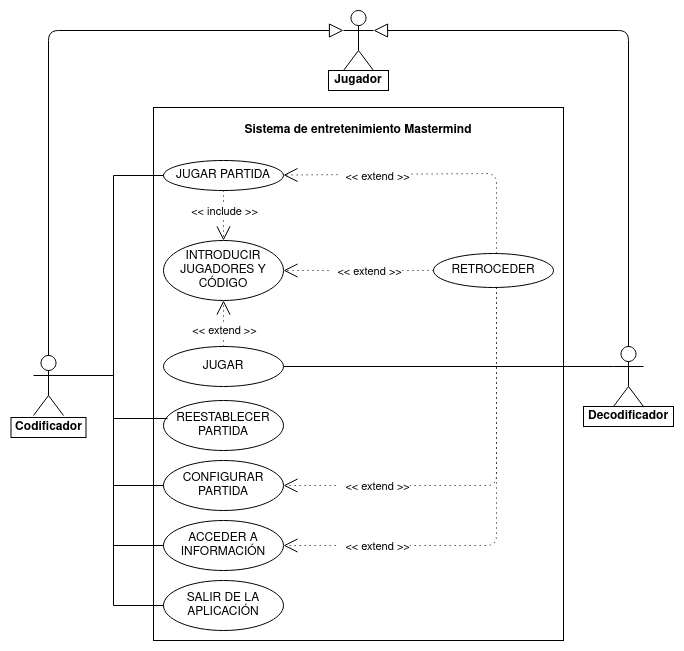

The diagram above was exported from draw.io. Its source (the exported page's mxGraphModel, read from the mxfile embedded in the PNG):
<mxGraphModel dx="1422" dy="804" grid="1" gridSize="10" guides="1" tooltips="1" connect="1" arrows="1" fold="1" page="1" pageScale="1" pageWidth="827" pageHeight="1169" math="0" shadow="0">
  <root>
    <mxCell id="0" />
    <mxCell id="1" parent="0" />
    <mxCell id="IENvMq_CdR0EoealgbJH-1" value="Actor" style="shape=umlActor;verticalLabelPosition=bottom;verticalAlign=top;html=1;outlineConnect=0;" parent="1" vertex="1">
      <mxGeometry x="340" y="10" width="30" height="60" as="geometry" />
    </mxCell>
    <mxCell id="IENvMq_CdR0EoealgbJH-4" value="" style="rounded=0;whiteSpace=wrap;html=1;" parent="1" vertex="1">
      <mxGeometry x="150" y="107" width="410" height="533" as="geometry" />
    </mxCell>
    <mxCell id="IENvMq_CdR0EoealgbJH-5" value="SALIR DE LA APLICACIÓN" style="ellipse;whiteSpace=wrap;html=1;" parent="1" vertex="1">
      <mxGeometry x="160" y="580" width="120" height="50" as="geometry" />
    </mxCell>
    <mxCell id="IENvMq_CdR0EoealgbJH-6" value="CONFIGURAR PARTIDA" style="ellipse;whiteSpace=wrap;html=1;" parent="1" vertex="1">
      <mxGeometry x="160" y="460" width="120" height="50" as="geometry" />
    </mxCell>
    <mxCell id="IENvMq_CdR0EoealgbJH-7" value="JUGAR PARTIDA" style="ellipse;whiteSpace=wrap;html=1;" parent="1" vertex="1">
      <mxGeometry x="160" y="160" width="120" height="30" as="geometry" />
    </mxCell>
    <mxCell id="IENvMq_CdR0EoealgbJH-8" value="ACCEDER A INFORMACIÓN" style="ellipse;whiteSpace=wrap;html=1;" parent="1" vertex="1">
      <mxGeometry x="160" y="520" width="120" height="50" as="geometry" />
    </mxCell>
    <mxCell id="IENvMq_CdR0EoealgbJH-9" value="REESTABLECER PARTIDA" style="ellipse;whiteSpace=wrap;html=1;" parent="1" vertex="1">
      <mxGeometry x="160" y="400" width="120" height="50" as="geometry" />
    </mxCell>
    <mxCell id="IENvMq_CdR0EoealgbJH-10" value="INTRODUCIR JUGADORES Y CÓDIGO" style="ellipse;whiteSpace=wrap;html=1;" parent="1" vertex="1">
      <mxGeometry x="160" y="240" width="120" height="60" as="geometry" />
    </mxCell>
    <mxCell id="IENvMq_CdR0EoealgbJH-11" value="" style="endArrow=open;endFill=1;endSize=12;html=1;dashed=1;dashPattern=1 4;exitX=0.5;exitY=1;exitDx=0;exitDy=0;entryX=0.5;entryY=0;entryDx=0;entryDy=0;" parent="1" source="IENvMq_CdR0EoealgbJH-7" target="IENvMq_CdR0EoealgbJH-10" edge="1">
      <mxGeometry width="160" relative="1" as="geometry">
        <mxPoint x="460" y="400" as="sourcePoint" />
        <mxPoint x="700" y="500" as="targetPoint" />
      </mxGeometry>
    </mxCell>
    <mxCell id="IENvMq_CdR0EoealgbJH-12" value="&amp;lt;&amp;lt; include &amp;gt;&amp;gt;" style="edgeLabel;html=1;align=center;verticalAlign=middle;resizable=0;points=[];" parent="IENvMq_CdR0EoealgbJH-11" vertex="1" connectable="0">
      <mxGeometry x="-0.44" relative="1" as="geometry">
        <mxPoint y="6" as="offset" />
      </mxGeometry>
    </mxCell>
    <mxCell id="IENvMq_CdR0EoealgbJH-38" style="edgeStyle=orthogonalEdgeStyle;rounded=0;orthogonalLoop=1;jettySize=auto;html=1;exitX=1;exitY=0.5;exitDx=0;exitDy=0;entryX=0;entryY=0.3333333333333333;entryDx=0;entryDy=0;entryPerimeter=0;endArrow=none;endFill=0;" parent="1" source="IENvMq_CdR0EoealgbJH-13" target="IENvMq_CdR0EoealgbJH-30" edge="1">
      <mxGeometry relative="1" as="geometry" />
    </mxCell>
    <mxCell id="IENvMq_CdR0EoealgbJH-13" value="JUGAR" style="ellipse;whiteSpace=wrap;html=1;" parent="1" vertex="1">
      <mxGeometry x="160" y="346" width="120" height="40" as="geometry" />
    </mxCell>
    <mxCell id="IENvMq_CdR0EoealgbJH-14" value="" style="endArrow=open;endFill=1;endSize=12;html=1;dashed=1;dashPattern=1 4;entryX=0.5;entryY=1;entryDx=0;entryDy=0;exitX=0.5;exitY=0;exitDx=0;exitDy=0;" parent="1" source="IENvMq_CdR0EoealgbJH-13" target="IENvMq_CdR0EoealgbJH-10" edge="1">
      <mxGeometry width="160" relative="1" as="geometry">
        <mxPoint x="230" y="320" as="sourcePoint" />
        <mxPoint x="230" y="370" as="targetPoint" />
      </mxGeometry>
    </mxCell>
    <mxCell id="IENvMq_CdR0EoealgbJH-15" value="&amp;lt;&amp;lt; extend &amp;gt;&amp;gt;" style="edgeLabel;html=1;align=center;verticalAlign=middle;resizable=0;points=[];" parent="IENvMq_CdR0EoealgbJH-14" vertex="1" connectable="0">
      <mxGeometry x="-0.44" relative="1" as="geometry">
        <mxPoint y="-4" as="offset" />
      </mxGeometry>
    </mxCell>
    <mxCell id="IENvMq_CdR0EoealgbJH-16" value="RETROCEDER" style="ellipse;whiteSpace=wrap;html=1;" parent="1" vertex="1">
      <mxGeometry x="430" y="253" width="120" height="34" as="geometry" />
    </mxCell>
    <mxCell id="IENvMq_CdR0EoealgbJH-17" value="" style="endArrow=open;endFill=1;endSize=12;html=1;dashed=1;dashPattern=1 4;entryX=1;entryY=0.5;entryDx=0;entryDy=0;exitX=0;exitY=0.5;exitDx=0;exitDy=0;" parent="1" source="IENvMq_CdR0EoealgbJH-16" target="IENvMq_CdR0EoealgbJH-10" edge="1">
      <mxGeometry width="160" relative="1" as="geometry">
        <mxPoint x="433" y="270" as="sourcePoint" />
        <mxPoint x="310" y="780" as="targetPoint" />
      </mxGeometry>
    </mxCell>
    <mxCell id="IENvMq_CdR0EoealgbJH-18" value="&amp;nbsp; &amp;lt;&amp;lt; extend &amp;gt;&amp;gt; " style="edgeLabel;html=1;align=center;verticalAlign=middle;resizable=0;points=[];" parent="IENvMq_CdR0EoealgbJH-17" vertex="1" connectable="0">
      <mxGeometry x="-0.275" relative="1" as="geometry">
        <mxPoint x="-14" as="offset" />
      </mxGeometry>
    </mxCell>
    <mxCell id="IENvMq_CdR0EoealgbJH-24" style="edgeStyle=orthogonalEdgeStyle;rounded=0;orthogonalLoop=1;jettySize=auto;html=1;exitX=1;exitY=0.3333333333333333;exitDx=0;exitDy=0;exitPerimeter=0;entryX=0;entryY=0.5;entryDx=0;entryDy=0;endArrow=none;endFill=0;" parent="1" source="IENvMq_CdR0EoealgbJH-19" target="IENvMq_CdR0EoealgbJH-7" edge="1">
      <mxGeometry relative="1" as="geometry" />
    </mxCell>
    <mxCell id="IENvMq_CdR0EoealgbJH-25" style="edgeStyle=orthogonalEdgeStyle;rounded=0;orthogonalLoop=1;jettySize=auto;html=1;exitX=1;exitY=0.3333333333333333;exitDx=0;exitDy=0;exitPerimeter=0;entryX=0.033;entryY=0.36;entryDx=0;entryDy=0;entryPerimeter=0;endArrow=none;endFill=0;" parent="1" source="IENvMq_CdR0EoealgbJH-19" target="IENvMq_CdR0EoealgbJH-9" edge="1">
      <mxGeometry relative="1" as="geometry" />
    </mxCell>
    <mxCell id="IENvMq_CdR0EoealgbJH-26" style="edgeStyle=orthogonalEdgeStyle;rounded=0;orthogonalLoop=1;jettySize=auto;html=1;exitX=1;exitY=0.3333333333333333;exitDx=0;exitDy=0;exitPerimeter=0;entryX=0;entryY=0.5;entryDx=0;entryDy=0;endArrow=none;endFill=0;" parent="1" source="IENvMq_CdR0EoealgbJH-19" target="IENvMq_CdR0EoealgbJH-6" edge="1">
      <mxGeometry relative="1" as="geometry" />
    </mxCell>
    <mxCell id="IENvMq_CdR0EoealgbJH-27" style="edgeStyle=orthogonalEdgeStyle;rounded=0;orthogonalLoop=1;jettySize=auto;html=1;exitX=1;exitY=0.3333333333333333;exitDx=0;exitDy=0;exitPerimeter=0;entryX=0;entryY=0.5;entryDx=0;entryDy=0;endArrow=none;endFill=0;" parent="1" source="IENvMq_CdR0EoealgbJH-19" target="IENvMq_CdR0EoealgbJH-8" edge="1">
      <mxGeometry relative="1" as="geometry" />
    </mxCell>
    <mxCell id="IENvMq_CdR0EoealgbJH-33" style="edgeStyle=orthogonalEdgeStyle;rounded=0;orthogonalLoop=1;jettySize=auto;html=1;exitX=1;exitY=0.3333333333333333;exitDx=0;exitDy=0;exitPerimeter=0;entryX=0;entryY=0.5;entryDx=0;entryDy=0;endArrow=none;endFill=0;" parent="1" source="IENvMq_CdR0EoealgbJH-19" target="IENvMq_CdR0EoealgbJH-5" edge="1">
      <mxGeometry relative="1" as="geometry" />
    </mxCell>
    <mxCell id="IENvMq_CdR0EoealgbJH-19" value="Actor" style="shape=umlActor;verticalLabelPosition=bottom;verticalAlign=top;html=1;outlineConnect=0;" parent="1" vertex="1">
      <mxGeometry x="30" y="355" width="30" height="60" as="geometry" />
    </mxCell>
    <mxCell id="IENvMq_CdR0EoealgbJH-29" value="" style="endArrow=block;endFill=0;endSize=12;html=1;entryX=0;entryY=0.3333333333333333;entryDx=0;entryDy=0;entryPerimeter=0;exitX=0.5;exitY=0;exitDx=0;exitDy=0;exitPerimeter=0;" parent="1" source="IENvMq_CdR0EoealgbJH-19" target="IENvMq_CdR0EoealgbJH-1" edge="1">
      <mxGeometry width="160" relative="1" as="geometry">
        <mxPoint x="90" y="650" as="sourcePoint" />
        <mxPoint x="250" y="650" as="targetPoint" />
        <Array as="points">
          <mxPoint x="45" y="30" />
        </Array>
      </mxGeometry>
    </mxCell>
    <mxCell id="IENvMq_CdR0EoealgbJH-30" value="Actor" style="shape=umlActor;verticalLabelPosition=bottom;verticalAlign=top;html=1;outlineConnect=0;" parent="1" vertex="1">
      <mxGeometry x="610" y="346" width="30" height="60" as="geometry" />
    </mxCell>
    <mxCell id="IENvMq_CdR0EoealgbJH-34" value="" style="endArrow=block;endFill=0;endSize=12;html=1;entryX=1;entryY=0.3333333333333333;entryDx=0;entryDy=0;entryPerimeter=0;exitX=0.5;exitY=0;exitDx=0;exitDy=0;exitPerimeter=0;" parent="1" source="IENvMq_CdR0EoealgbJH-30" target="IENvMq_CdR0EoealgbJH-1" edge="1">
      <mxGeometry width="160" relative="1" as="geometry">
        <mxPoint x="600" y="530" as="sourcePoint" />
        <mxPoint x="760" y="530" as="targetPoint" />
        <Array as="points">
          <mxPoint x="625" y="30" />
        </Array>
      </mxGeometry>
    </mxCell>
    <mxCell id="IENvMq_CdR0EoealgbJH-35" value="&lt;b&gt;Jugador&lt;/b&gt;" style="rounded=0;whiteSpace=wrap;html=1;" parent="1" vertex="1">
      <mxGeometry x="325" y="70" width="60" height="20" as="geometry" />
    </mxCell>
    <mxCell id="IENvMq_CdR0EoealgbJH-37" value="&lt;b&gt;Codificador&lt;/b&gt;" style="rounded=0;whiteSpace=wrap;html=1;" parent="1" vertex="1">
      <mxGeometry x="7.5" y="417" width="75" height="20" as="geometry" />
    </mxCell>
    <mxCell id="IENvMq_CdR0EoealgbJH-39" value="&lt;b&gt;Decodificador&lt;/b&gt;" style="rounded=0;whiteSpace=wrap;html=1;" parent="1" vertex="1">
      <mxGeometry x="580" y="406" width="90" height="20" as="geometry" />
    </mxCell>
    <mxCell id="IENvMq_CdR0EoealgbJH-40" value="" style="endArrow=open;endFill=1;endSize=12;html=1;dashed=1;dashPattern=1 4;entryX=1;entryY=0.5;entryDx=0;entryDy=0;" parent="1" target="IENvMq_CdR0EoealgbJH-6" edge="1">
      <mxGeometry width="160" relative="1" as="geometry">
        <mxPoint x="493" y="287" as="sourcePoint" />
        <mxPoint x="463" y="484.5" as="targetPoint" />
        <Array as="points">
          <mxPoint x="493" y="485" />
        </Array>
      </mxGeometry>
    </mxCell>
    <mxCell id="IENvMq_CdR0EoealgbJH-41" value="&amp;nbsp; &amp;lt;&amp;lt; extend &amp;gt;&amp;gt; " style="edgeLabel;html=1;align=center;verticalAlign=middle;resizable=0;points=[];" parent="IENvMq_CdR0EoealgbJH-40" vertex="1" connectable="0">
      <mxGeometry x="-0.275" relative="1" as="geometry">
        <mxPoint x="-123" y="49" as="offset" />
      </mxGeometry>
    </mxCell>
    <mxCell id="IENvMq_CdR0EoealgbJH-42" value="" style="endArrow=open;endFill=1;endSize=12;html=1;dashed=1;dashPattern=1 4;" parent="1" target="IENvMq_CdR0EoealgbJH-7" edge="1">
      <mxGeometry width="160" relative="1" as="geometry">
        <mxPoint x="493" y="253" as="sourcePoint" />
        <mxPoint x="453" y="174.5" as="targetPoint" />
        <Array as="points">
          <mxPoint x="493" y="173" />
        </Array>
      </mxGeometry>
    </mxCell>
    <mxCell id="IENvMq_CdR0EoealgbJH-43" value="&amp;nbsp; &amp;lt;&amp;lt; extend &amp;gt;&amp;gt; " style="edgeLabel;html=1;align=center;verticalAlign=middle;resizable=0;points=[];" parent="IENvMq_CdR0EoealgbJH-42" vertex="1" connectable="0">
      <mxGeometry x="-0.275" relative="1" as="geometry">
        <mxPoint x="-97" y="2" as="offset" />
      </mxGeometry>
    </mxCell>
    <mxCell id="IENvMq_CdR0EoealgbJH-44" value="" style="endArrow=open;endFill=1;endSize=12;html=1;dashed=1;dashPattern=1 4;entryX=1;entryY=0.5;entryDx=0;entryDy=0;exitX=0.5;exitY=1;exitDx=0;exitDy=0;" parent="1" target="IENvMq_CdR0EoealgbJH-8" edge="1">
      <mxGeometry width="160" relative="1" as="geometry">
        <mxPoint x="493" y="287" as="sourcePoint" />
        <mxPoint x="300" y="544" as="targetPoint" />
        <Array as="points">
          <mxPoint x="493" y="545" />
        </Array>
      </mxGeometry>
    </mxCell>
    <mxCell id="IENvMq_CdR0EoealgbJH-45" value="&amp;nbsp; &amp;lt;&amp;lt; extend &amp;gt;&amp;gt; " style="edgeLabel;html=1;align=center;verticalAlign=middle;resizable=0;points=[];" parent="IENvMq_CdR0EoealgbJH-44" vertex="1" connectable="0">
      <mxGeometry x="-0.275" relative="1" as="geometry">
        <mxPoint x="-123" y="87" as="offset" />
      </mxGeometry>
    </mxCell>
    <mxCell id="IHzuFUht3YxgTIJzVf-o-3" value="&lt;b&gt;Sistema de entretenimiento Mastermind&lt;/b&gt;" style="text;html=1;strokeColor=none;fillColor=none;align=center;verticalAlign=middle;whiteSpace=wrap;rounded=0;" vertex="1" parent="1">
      <mxGeometry x="240" y="120" width="230" height="20" as="geometry" />
    </mxCell>
  </root>
</mxGraphModel>